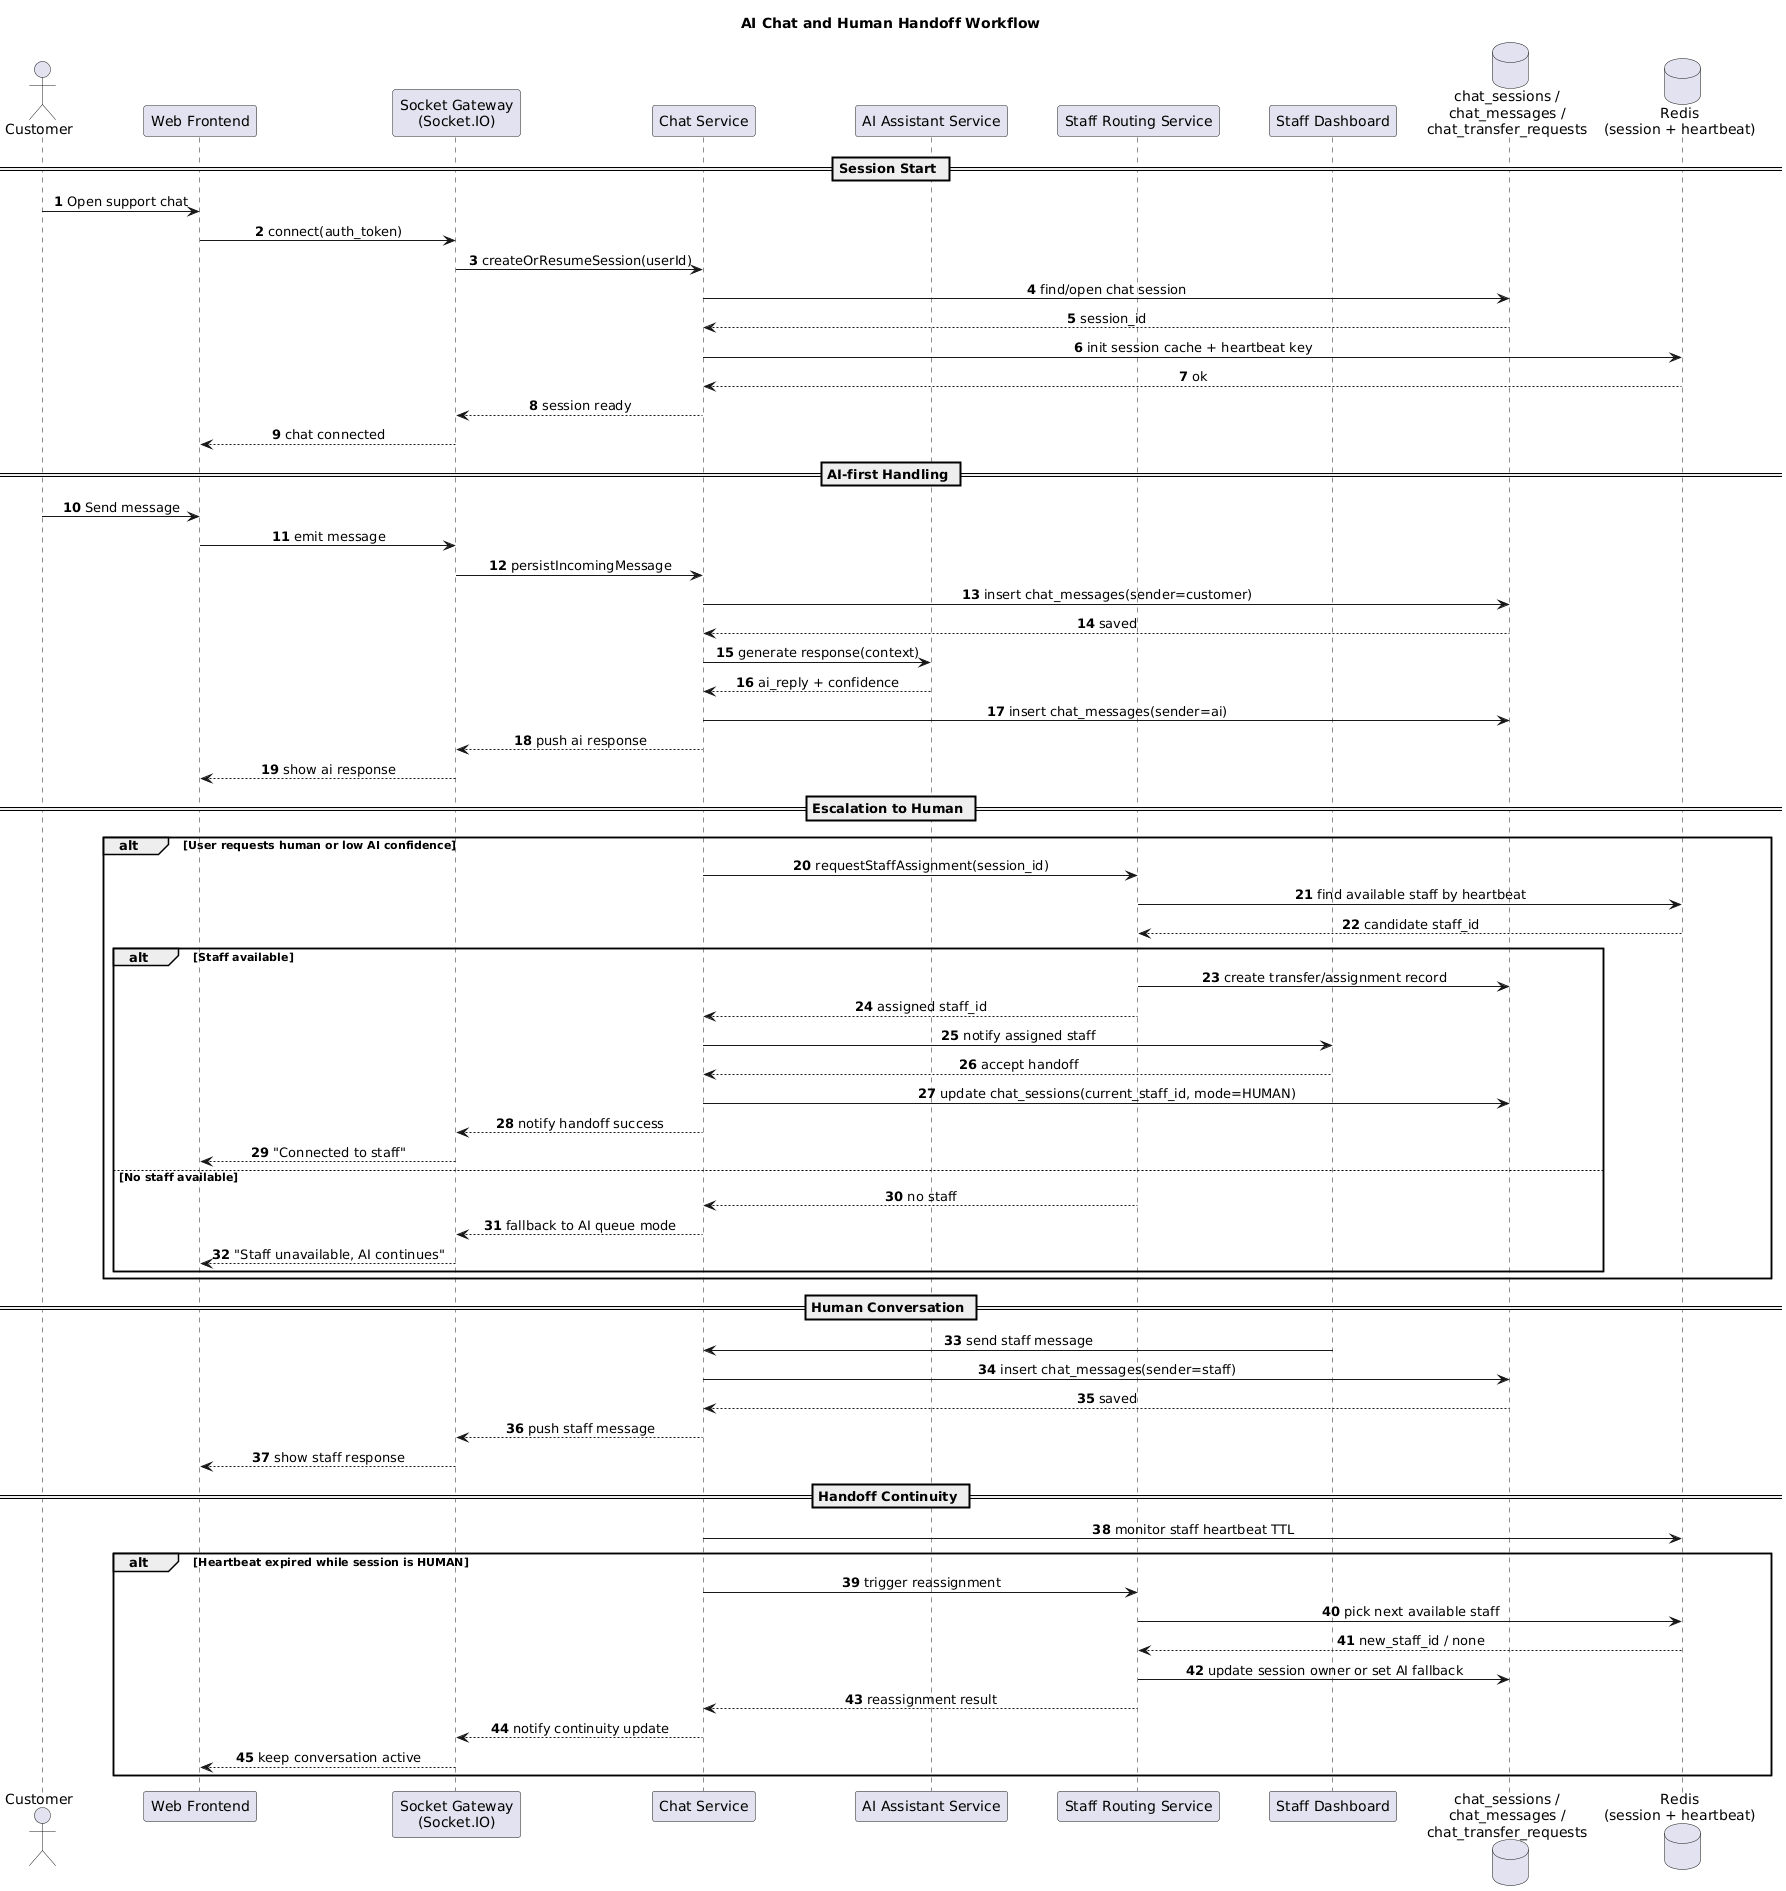

The diagram above was rendered by PlantUML. Its source (embedded in the PNG):
@startuml
title AI Chat and Human Handoff Workflow
autonumber

skinparam shadowing false
skinparam sequenceMessageAlign center
skinparam ParticipantPadding 20

actor Customer
participant "Web Frontend" as Frontend
participant "Socket Gateway\n(Socket.IO)" as Socket
participant "Chat Service" as ChatSvc
participant "AI Assistant Service" as AISvc
participant "Staff Routing Service" as RoutingSvc
participant "Staff Dashboard" as StaffUI
database "chat_sessions /\nchat_messages /\nchat_transfer_requests" as ChatDb
database "Redis\n(session + heartbeat)" as Redis

== Session Start ==
Customer -> Frontend : Open support chat
Frontend -> Socket : connect(auth_token)
Socket -> ChatSvc : createOrResumeSession(userId)
ChatSvc -> ChatDb : find/open chat session
ChatDb --> ChatSvc : session_id
ChatSvc -> Redis : init session cache + heartbeat key
Redis --> ChatSvc : ok
ChatSvc --> Socket : session ready
Socket --> Frontend : chat connected

== AI-first Handling ==
Customer -> Frontend : Send message
Frontend -> Socket : emit message
Socket -> ChatSvc : persistIncomingMessage
ChatSvc -> ChatDb : insert chat_messages(sender=customer)
ChatDb --> ChatSvc : saved
ChatSvc -> AISvc : generate response(context)
AISvc --> ChatSvc : ai_reply + confidence
ChatSvc -> ChatDb : insert chat_messages(sender=ai)
ChatSvc --> Socket : push ai response
Socket --> Frontend : show ai response

== Escalation to Human ==
alt User requests human or low AI confidence
  ChatSvc -> RoutingSvc : requestStaffAssignment(session_id)
  RoutingSvc -> Redis : find available staff by heartbeat
  Redis --> RoutingSvc : candidate staff_id

  alt Staff available
    RoutingSvc -> ChatDb : create transfer/assignment record
    RoutingSvc --> ChatSvc : assigned staff_id
    ChatSvc -> StaffUI : notify assigned staff
    StaffUI --> ChatSvc : accept handoff
    ChatSvc -> ChatDb : update chat_sessions(current_staff_id, mode=HUMAN)
    ChatSvc --> Socket : notify handoff success
    Socket --> Frontend : "Connected to staff"
  else No staff available
    RoutingSvc --> ChatSvc : no staff
    ChatSvc --> Socket : fallback to AI queue mode
    Socket --> Frontend : "Staff unavailable, AI continues"
  end
end

== Human Conversation ==
StaffUI -> ChatSvc : send staff message
ChatSvc -> ChatDb : insert chat_messages(sender=staff)
ChatDb --> ChatSvc : saved
ChatSvc --> Socket : push staff message
Socket --> Frontend : show staff response

== Handoff Continuity ==
ChatSvc -> Redis : monitor staff heartbeat TTL
alt Heartbeat expired while session is HUMAN
  ChatSvc -> RoutingSvc : trigger reassignment
  RoutingSvc -> Redis : pick next available staff
  Redis --> RoutingSvc : new_staff_id / none
  RoutingSvc -> ChatDb : update session owner or set AI fallback
  RoutingSvc --> ChatSvc : reassignment result
  ChatSvc --> Socket : notify continuity update
  Socket --> Frontend : keep conversation active
end
@enduml